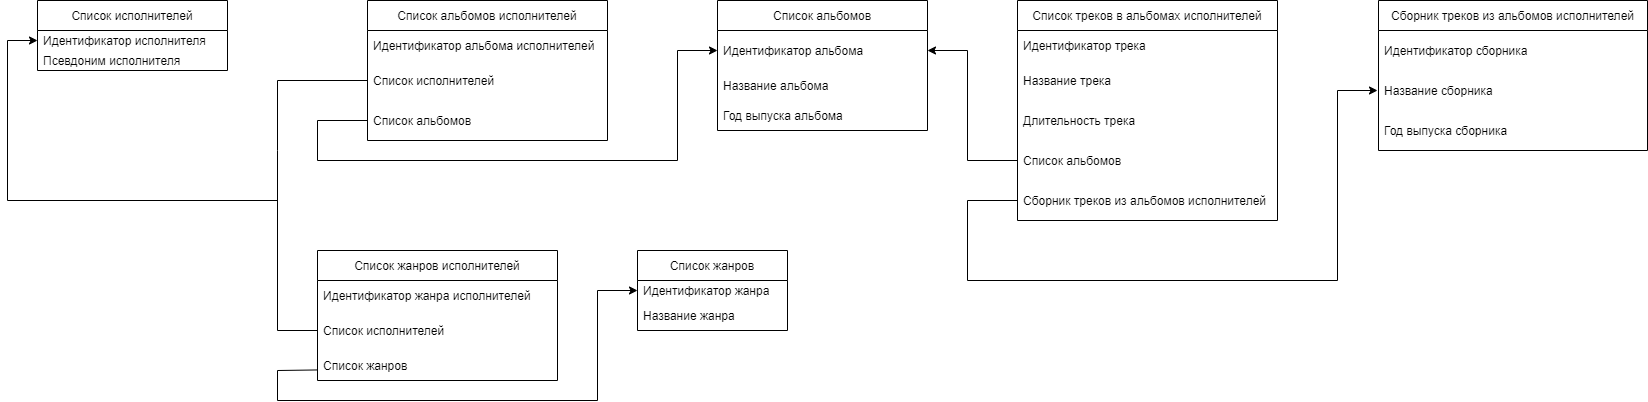

The diagram above was exported from draw.io. Its source (the exported page's mxGraphModel, read from the mxfile embedded in the PNG):
<mxGraphModel dx="830" dy="463" grid="1" gridSize="10" guides="1" tooltips="1" connect="1" arrows="1" fold="1" page="1" pageScale="1" pageWidth="827" pageHeight="1169" math="0" shadow="0">
  <root>
    <mxCell id="WIyWlLk6GJQsqaUBKTNV-0" />
    <mxCell id="WIyWlLk6GJQsqaUBKTNV-1" parent="WIyWlLk6GJQsqaUBKTNV-0" />
    <mxCell id="SgczE0ZPlKb_l7N_gvIE-2" value="Список исполнителей" style="swimlane;fontStyle=0;childLayout=stackLayout;horizontal=1;startSize=30;horizontalStack=0;resizeParent=1;resizeParentMax=0;resizeLast=0;collapsible=1;marginBottom=0;" parent="WIyWlLk6GJQsqaUBKTNV-1" vertex="1">
      <mxGeometry x="40" y="240" width="190" height="70" as="geometry" />
    </mxCell>
    <mxCell id="SgczE0ZPlKb_l7N_gvIE-3" value="Идентификатор исполнителя" style="text;strokeColor=none;fillColor=none;align=left;verticalAlign=middle;spacingLeft=4;spacingRight=4;overflow=hidden;points=[[0,0.5],[1,0.5]];portConstraint=eastwest;rotatable=0;" parent="SgczE0ZPlKb_l7N_gvIE-2" vertex="1">
      <mxGeometry y="30" width="190" height="20" as="geometry" />
    </mxCell>
    <mxCell id="SgczE0ZPlKb_l7N_gvIE-4" value="Псевдоним исполнителя" style="text;strokeColor=none;fillColor=none;align=left;verticalAlign=middle;spacingLeft=4;spacingRight=4;overflow=hidden;points=[[0,0.5],[1,0.5]];portConstraint=eastwest;rotatable=0;" parent="SgczE0ZPlKb_l7N_gvIE-2" vertex="1">
      <mxGeometry y="50" width="190" height="20" as="geometry" />
    </mxCell>
    <mxCell id="SgczE0ZPlKb_l7N_gvIE-7" value="Список альбомов" style="swimlane;fontStyle=0;childLayout=stackLayout;horizontal=1;startSize=30;horizontalStack=0;resizeParent=1;resizeParentMax=0;resizeLast=0;collapsible=1;marginBottom=0;" parent="WIyWlLk6GJQsqaUBKTNV-1" vertex="1">
      <mxGeometry x="720" y="240" width="210" height="130" as="geometry" />
    </mxCell>
    <mxCell id="SgczE0ZPlKb_l7N_gvIE-8" value="Идентификатор альбома" style="text;strokeColor=none;fillColor=none;align=left;verticalAlign=middle;spacingLeft=4;spacingRight=4;overflow=hidden;points=[[0,0.5],[1,0.5]];portConstraint=eastwest;rotatable=0;" parent="SgczE0ZPlKb_l7N_gvIE-7" vertex="1">
      <mxGeometry y="30" width="210" height="40" as="geometry" />
    </mxCell>
    <mxCell id="SgczE0ZPlKb_l7N_gvIE-9" value="Название альбома" style="text;strokeColor=none;fillColor=none;align=left;verticalAlign=middle;spacingLeft=4;spacingRight=4;overflow=hidden;points=[[0,0.5],[1,0.5]];portConstraint=eastwest;rotatable=0;" parent="SgczE0ZPlKb_l7N_gvIE-7" vertex="1">
      <mxGeometry y="70" width="210" height="30" as="geometry" />
    </mxCell>
    <mxCell id="SgczE0ZPlKb_l7N_gvIE-10" value="Год выпуска альбома" style="text;strokeColor=none;fillColor=none;align=left;verticalAlign=middle;spacingLeft=4;spacingRight=4;overflow=hidden;points=[[0,0.5],[1,0.5]];portConstraint=eastwest;rotatable=0;" parent="SgczE0ZPlKb_l7N_gvIE-7" vertex="1">
      <mxGeometry y="100" width="210" height="30" as="geometry" />
    </mxCell>
    <mxCell id="SgczE0ZPlKb_l7N_gvIE-12" value="Список треков в альбомах исполнителей" style="swimlane;fontStyle=0;childLayout=stackLayout;horizontal=1;startSize=30;horizontalStack=0;resizeParent=1;resizeParentMax=0;resizeLast=0;collapsible=1;marginBottom=0;" parent="WIyWlLk6GJQsqaUBKTNV-1" vertex="1">
      <mxGeometry x="1020" y="240" width="260" height="220" as="geometry" />
    </mxCell>
    <mxCell id="SgczE0ZPlKb_l7N_gvIE-13" value="Идентификатор трека" style="text;strokeColor=none;fillColor=none;align=left;verticalAlign=middle;spacingLeft=4;spacingRight=4;overflow=hidden;points=[[0,0.5],[1,0.5]];portConstraint=eastwest;rotatable=0;" parent="SgczE0ZPlKb_l7N_gvIE-12" vertex="1">
      <mxGeometry y="30" width="260" height="30" as="geometry" />
    </mxCell>
    <mxCell id="SgczE0ZPlKb_l7N_gvIE-14" value="Название трека" style="text;strokeColor=none;fillColor=none;align=left;verticalAlign=middle;spacingLeft=4;spacingRight=4;overflow=hidden;points=[[0,0.5],[1,0.5]];portConstraint=eastwest;rotatable=0;" parent="SgczE0ZPlKb_l7N_gvIE-12" vertex="1">
      <mxGeometry y="60" width="260" height="40" as="geometry" />
    </mxCell>
    <mxCell id="SgczE0ZPlKb_l7N_gvIE-15" value="Длительность трека" style="text;strokeColor=none;fillColor=none;align=left;verticalAlign=middle;spacingLeft=4;spacingRight=4;overflow=hidden;points=[[0,0.5],[1,0.5]];portConstraint=eastwest;rotatable=0;" parent="SgczE0ZPlKb_l7N_gvIE-12" vertex="1">
      <mxGeometry y="100" width="260" height="40" as="geometry" />
    </mxCell>
    <mxCell id="SgczE0ZPlKb_l7N_gvIE-16" value="Список альбомов" style="text;strokeColor=none;fillColor=none;align=left;verticalAlign=middle;spacingLeft=4;spacingRight=4;overflow=hidden;points=[[0,0.5],[1,0.5]];portConstraint=eastwest;rotatable=0;" parent="SgczE0ZPlKb_l7N_gvIE-12" vertex="1">
      <mxGeometry y="140" width="260" height="40" as="geometry" />
    </mxCell>
    <mxCell id="Ah_Zos9DY_uy_YkrZNOW-28" value="Сборник треков из альбомов исполнителей" style="text;strokeColor=none;fillColor=none;align=left;verticalAlign=middle;spacingLeft=4;spacingRight=4;overflow=hidden;points=[[0,0.5],[1,0.5]];portConstraint=eastwest;rotatable=0;" vertex="1" parent="SgczE0ZPlKb_l7N_gvIE-12">
      <mxGeometry y="180" width="260" height="40" as="geometry" />
    </mxCell>
    <mxCell id="SgczE0ZPlKb_l7N_gvIE-18" value="" style="endArrow=none;html=1;rounded=0;" parent="WIyWlLk6GJQsqaUBKTNV-1" edge="1">
      <mxGeometry width="50" height="50" relative="1" as="geometry">
        <mxPoint x="280" y="390" as="sourcePoint" />
        <mxPoint x="280" y="320" as="targetPoint" />
      </mxGeometry>
    </mxCell>
    <mxCell id="SgczE0ZPlKb_l7N_gvIE-21" value="" style="endArrow=none;html=1;rounded=0;exitX=0;exitY=0.5;exitDx=0;exitDy=0;" parent="WIyWlLk6GJQsqaUBKTNV-1" edge="1" source="SgczE0ZPlKb_l7N_gvIE-16">
      <mxGeometry width="50" height="50" relative="1" as="geometry">
        <mxPoint x="980" y="400" as="sourcePoint" />
        <mxPoint x="970" y="400" as="targetPoint" />
      </mxGeometry>
    </mxCell>
    <mxCell id="HCbS4j1HHCoshE_RARlB-5" value="" style="endArrow=none;html=1;rounded=0;" parent="WIyWlLk6GJQsqaUBKTNV-1" edge="1">
      <mxGeometry width="50" height="50" relative="1" as="geometry">
        <mxPoint x="320" y="570" as="sourcePoint" />
        <mxPoint x="280" y="570" as="targetPoint" />
      </mxGeometry>
    </mxCell>
    <mxCell id="HCbS4j1HHCoshE_RARlB-6" value="" style="endArrow=none;html=1;rounded=0;" parent="WIyWlLk6GJQsqaUBKTNV-1" edge="1">
      <mxGeometry width="50" height="50" relative="1" as="geometry">
        <mxPoint x="280" y="570" as="sourcePoint" />
        <mxPoint x="280" y="390" as="targetPoint" />
      </mxGeometry>
    </mxCell>
    <mxCell id="RUBh8XXMztyQBlFrpj_5-0" value="Сборник треков из альбомов исполнителей" style="swimlane;fontStyle=0;childLayout=stackLayout;horizontal=1;startSize=30;horizontalStack=0;resizeParent=1;resizeParentMax=0;resizeLast=0;collapsible=1;marginBottom=0;" parent="WIyWlLk6GJQsqaUBKTNV-1" vertex="1">
      <mxGeometry x="1381" y="240" width="269" height="150" as="geometry">
        <mxRectangle x="1001" y="240" width="280" height="30" as="alternateBounds" />
      </mxGeometry>
    </mxCell>
    <mxCell id="RUBh8XXMztyQBlFrpj_5-1" value="Идентификатор сборника" style="text;strokeColor=none;fillColor=none;align=left;verticalAlign=middle;spacingLeft=4;spacingRight=4;overflow=hidden;points=[[0,0.5],[1,0.5]];portConstraint=eastwest;rotatable=0;" parent="RUBh8XXMztyQBlFrpj_5-0" vertex="1">
      <mxGeometry y="30" width="269" height="40" as="geometry" />
    </mxCell>
    <mxCell id="RUBh8XXMztyQBlFrpj_5-2" value="Название сборника" style="text;strokeColor=none;fillColor=none;align=left;verticalAlign=middle;spacingLeft=4;spacingRight=4;overflow=hidden;points=[[0,0.5],[1,0.5]];portConstraint=eastwest;rotatable=0;" parent="RUBh8XXMztyQBlFrpj_5-0" vertex="1">
      <mxGeometry y="70" width="269" height="40" as="geometry" />
    </mxCell>
    <mxCell id="RUBh8XXMztyQBlFrpj_5-3" value="Год выпуска сборника" style="text;strokeColor=none;fillColor=none;align=left;verticalAlign=middle;spacingLeft=4;spacingRight=4;overflow=hidden;points=[[0,0.5],[1,0.5]];portConstraint=eastwest;rotatable=0;" parent="RUBh8XXMztyQBlFrpj_5-0" vertex="1">
      <mxGeometry y="110" width="269" height="40" as="geometry" />
    </mxCell>
    <mxCell id="RUBh8XXMztyQBlFrpj_5-6" value="Список жанров" style="swimlane;fontStyle=0;childLayout=stackLayout;horizontal=1;startSize=30;horizontalStack=0;resizeParent=1;resizeParentMax=0;resizeLast=0;collapsible=1;marginBottom=0;" parent="WIyWlLk6GJQsqaUBKTNV-1" vertex="1">
      <mxGeometry x="640" y="490" width="150" height="80" as="geometry" />
    </mxCell>
    <mxCell id="RUBh8XXMztyQBlFrpj_5-7" value="Идентификатор жанра" style="text;strokeColor=none;fillColor=none;align=left;verticalAlign=middle;spacingLeft=4;spacingRight=4;overflow=hidden;points=[[0,0.5],[1,0.5]];portConstraint=eastwest;rotatable=0;" parent="RUBh8XXMztyQBlFrpj_5-6" vertex="1">
      <mxGeometry y="30" width="150" height="20" as="geometry" />
    </mxCell>
    <mxCell id="RUBh8XXMztyQBlFrpj_5-8" value="Название жанра" style="text;strokeColor=none;fillColor=none;align=left;verticalAlign=middle;spacingLeft=4;spacingRight=4;overflow=hidden;points=[[0,0.5],[1,0.5]];portConstraint=eastwest;rotatable=0;" parent="RUBh8XXMztyQBlFrpj_5-6" vertex="1">
      <mxGeometry y="50" width="150" height="30" as="geometry" />
    </mxCell>
    <mxCell id="RUBh8XXMztyQBlFrpj_5-12" value="" style="endArrow=none;html=1;rounded=0;" parent="WIyWlLk6GJQsqaUBKTNV-1" edge="1">
      <mxGeometry width="50" height="50" relative="1" as="geometry">
        <mxPoint x="1340" y="520" as="sourcePoint" />
        <mxPoint x="1340" y="330" as="targetPoint" />
      </mxGeometry>
    </mxCell>
    <mxCell id="Ah_Zos9DY_uy_YkrZNOW-0" value="Список жанров исполнителей" style="swimlane;fontStyle=0;childLayout=stackLayout;horizontal=1;startSize=30;horizontalStack=0;resizeParent=1;resizeParentMax=0;resizeLast=0;collapsible=1;marginBottom=0;" vertex="1" parent="WIyWlLk6GJQsqaUBKTNV-1">
      <mxGeometry x="320" y="490" width="240" height="130" as="geometry" />
    </mxCell>
    <mxCell id="Ah_Zos9DY_uy_YkrZNOW-1" value="Идентификатор жанра исполнителей" style="text;strokeColor=none;fillColor=none;align=left;verticalAlign=middle;spacingLeft=4;spacingRight=4;overflow=hidden;points=[[0,0.5],[1,0.5]];portConstraint=eastwest;rotatable=0;" vertex="1" parent="Ah_Zos9DY_uy_YkrZNOW-0">
      <mxGeometry y="30" width="240" height="30" as="geometry" />
    </mxCell>
    <mxCell id="Ah_Zos9DY_uy_YkrZNOW-3" value="Список исполнителей" style="text;strokeColor=none;fillColor=none;align=left;verticalAlign=middle;spacingLeft=4;spacingRight=4;overflow=hidden;points=[[0,0.5],[1,0.5]];portConstraint=eastwest;rotatable=0;" vertex="1" parent="Ah_Zos9DY_uy_YkrZNOW-0">
      <mxGeometry y="60" width="240" height="40" as="geometry" />
    </mxCell>
    <mxCell id="Ah_Zos9DY_uy_YkrZNOW-2" value="Список жанров" style="text;strokeColor=none;fillColor=none;align=left;verticalAlign=middle;spacingLeft=4;spacingRight=4;overflow=hidden;points=[[0,0.5],[1,0.5]];portConstraint=eastwest;rotatable=0;" vertex="1" parent="Ah_Zos9DY_uy_YkrZNOW-0">
      <mxGeometry y="100" width="240" height="30" as="geometry" />
    </mxCell>
    <mxCell id="Ah_Zos9DY_uy_YkrZNOW-4" value="" style="endArrow=classic;html=1;rounded=0;" edge="1" parent="WIyWlLk6GJQsqaUBKTNV-1">
      <mxGeometry width="50" height="50" relative="1" as="geometry">
        <mxPoint x="600" y="530" as="sourcePoint" />
        <mxPoint x="640" y="530" as="targetPoint" />
      </mxGeometry>
    </mxCell>
    <mxCell id="Ah_Zos9DY_uy_YkrZNOW-5" value="" style="endArrow=none;html=1;rounded=0;" edge="1" parent="WIyWlLk6GJQsqaUBKTNV-1">
      <mxGeometry width="50" height="50" relative="1" as="geometry">
        <mxPoint x="600" y="530" as="sourcePoint" />
        <mxPoint x="600" y="640" as="targetPoint" />
      </mxGeometry>
    </mxCell>
    <mxCell id="Ah_Zos9DY_uy_YkrZNOW-6" value="" style="endArrow=none;html=1;rounded=0;" edge="1" parent="WIyWlLk6GJQsqaUBKTNV-1">
      <mxGeometry width="50" height="50" relative="1" as="geometry">
        <mxPoint x="280" y="640" as="sourcePoint" />
        <mxPoint x="600" y="640" as="targetPoint" />
      </mxGeometry>
    </mxCell>
    <mxCell id="Ah_Zos9DY_uy_YkrZNOW-8" value="" style="endArrow=none;html=1;rounded=0;entryX=0.002;entryY=0.648;entryDx=0;entryDy=0;entryPerimeter=0;" edge="1" parent="WIyWlLk6GJQsqaUBKTNV-1" target="Ah_Zos9DY_uy_YkrZNOW-2">
      <mxGeometry width="50" height="50" relative="1" as="geometry">
        <mxPoint x="280" y="610" as="sourcePoint" />
        <mxPoint x="550" y="470" as="targetPoint" />
      </mxGeometry>
    </mxCell>
    <mxCell id="Ah_Zos9DY_uy_YkrZNOW-9" value="Список альбомов исполнителей" style="swimlane;fontStyle=0;childLayout=stackLayout;horizontal=1;startSize=30;horizontalStack=0;resizeParent=1;resizeParentMax=0;resizeLast=0;collapsible=1;marginBottom=0;" vertex="1" parent="WIyWlLk6GJQsqaUBKTNV-1">
      <mxGeometry x="370" y="240" width="240" height="140" as="geometry" />
    </mxCell>
    <mxCell id="Ah_Zos9DY_uy_YkrZNOW-10" value="Идентификатор альбома исполнителей" style="text;strokeColor=none;fillColor=none;align=left;verticalAlign=middle;spacingLeft=4;spacingRight=4;overflow=hidden;points=[[0,0.5],[1,0.5]];portConstraint=eastwest;rotatable=0;" vertex="1" parent="Ah_Zos9DY_uy_YkrZNOW-9">
      <mxGeometry y="30" width="240" height="30" as="geometry" />
    </mxCell>
    <mxCell id="Ah_Zos9DY_uy_YkrZNOW-11" value="Список исполнителей" style="text;strokeColor=none;fillColor=none;align=left;verticalAlign=middle;spacingLeft=4;spacingRight=4;overflow=hidden;points=[[0,0.5],[1,0.5]];portConstraint=eastwest;rotatable=0;" vertex="1" parent="Ah_Zos9DY_uy_YkrZNOW-9">
      <mxGeometry y="60" width="240" height="40" as="geometry" />
    </mxCell>
    <mxCell id="Ah_Zos9DY_uy_YkrZNOW-12" value="Список альбомов" style="text;strokeColor=none;fillColor=none;align=left;verticalAlign=middle;spacingLeft=4;spacingRight=4;overflow=hidden;points=[[0,0.5],[1,0.5]];portConstraint=eastwest;rotatable=0;" vertex="1" parent="Ah_Zos9DY_uy_YkrZNOW-9">
      <mxGeometry y="100" width="240" height="40" as="geometry" />
    </mxCell>
    <mxCell id="Ah_Zos9DY_uy_YkrZNOW-14" value="" style="endArrow=none;html=1;rounded=0;entryX=0;entryY=0.5;entryDx=0;entryDy=0;" edge="1" parent="WIyWlLk6GJQsqaUBKTNV-1" target="Ah_Zos9DY_uy_YkrZNOW-11">
      <mxGeometry width="50" height="50" relative="1" as="geometry">
        <mxPoint x="280" y="320" as="sourcePoint" />
        <mxPoint x="470" y="380" as="targetPoint" />
      </mxGeometry>
    </mxCell>
    <mxCell id="Ah_Zos9DY_uy_YkrZNOW-15" value="" style="endArrow=none;html=1;rounded=0;entryX=0;entryY=0.5;entryDx=0;entryDy=0;" edge="1" parent="WIyWlLk6GJQsqaUBKTNV-1" target="Ah_Zos9DY_uy_YkrZNOW-12">
      <mxGeometry width="50" height="50" relative="1" as="geometry">
        <mxPoint x="320" y="360" as="sourcePoint" />
        <mxPoint x="470" y="380" as="targetPoint" />
      </mxGeometry>
    </mxCell>
    <mxCell id="Ah_Zos9DY_uy_YkrZNOW-16" value="" style="endArrow=none;html=1;rounded=0;" edge="1" parent="WIyWlLk6GJQsqaUBKTNV-1">
      <mxGeometry width="50" height="50" relative="1" as="geometry">
        <mxPoint x="320" y="400" as="sourcePoint" />
        <mxPoint x="320" y="360" as="targetPoint" />
      </mxGeometry>
    </mxCell>
    <mxCell id="Ah_Zos9DY_uy_YkrZNOW-17" value="" style="endArrow=none;html=1;rounded=0;" edge="1" parent="WIyWlLk6GJQsqaUBKTNV-1">
      <mxGeometry width="50" height="50" relative="1" as="geometry">
        <mxPoint x="320" y="400" as="sourcePoint" />
        <mxPoint x="680" y="400" as="targetPoint" />
      </mxGeometry>
    </mxCell>
    <mxCell id="Ah_Zos9DY_uy_YkrZNOW-18" value="" style="endArrow=none;html=1;rounded=0;" edge="1" parent="WIyWlLk6GJQsqaUBKTNV-1">
      <mxGeometry width="50" height="50" relative="1" as="geometry">
        <mxPoint x="680" y="290" as="sourcePoint" />
        <mxPoint x="680" y="400" as="targetPoint" />
      </mxGeometry>
    </mxCell>
    <mxCell id="Ah_Zos9DY_uy_YkrZNOW-20" value="" style="endArrow=classic;html=1;rounded=0;entryX=0;entryY=0.5;entryDx=0;entryDy=0;" edge="1" parent="WIyWlLk6GJQsqaUBKTNV-1" target="SgczE0ZPlKb_l7N_gvIE-8">
      <mxGeometry width="50" height="50" relative="1" as="geometry">
        <mxPoint x="680" y="290" as="sourcePoint" />
        <mxPoint x="760" y="380" as="targetPoint" />
      </mxGeometry>
    </mxCell>
    <mxCell id="Ah_Zos9DY_uy_YkrZNOW-22" value="" style="endArrow=none;html=1;rounded=0;" edge="1" parent="WIyWlLk6GJQsqaUBKTNV-1">
      <mxGeometry width="50" height="50" relative="1" as="geometry">
        <mxPoint x="970" y="520" as="sourcePoint" />
        <mxPoint x="1340" y="520" as="targetPoint" />
      </mxGeometry>
    </mxCell>
    <mxCell id="Ah_Zos9DY_uy_YkrZNOW-23" value="" style="endArrow=none;html=1;rounded=0;" edge="1" parent="WIyWlLk6GJQsqaUBKTNV-1">
      <mxGeometry width="50" height="50" relative="1" as="geometry">
        <mxPoint x="970" y="520" as="sourcePoint" />
        <mxPoint x="970" y="440" as="targetPoint" />
      </mxGeometry>
    </mxCell>
    <mxCell id="Ah_Zos9DY_uy_YkrZNOW-25" value="" style="endArrow=none;html=1;rounded=0;" edge="1" parent="WIyWlLk6GJQsqaUBKTNV-1">
      <mxGeometry width="50" height="50" relative="1" as="geometry">
        <mxPoint x="280" y="610" as="sourcePoint" />
        <mxPoint x="280" y="640" as="targetPoint" />
      </mxGeometry>
    </mxCell>
    <mxCell id="Ah_Zos9DY_uy_YkrZNOW-29" value="" style="endArrow=none;html=1;rounded=0;entryX=0;entryY=0.5;entryDx=0;entryDy=0;" edge="1" parent="WIyWlLk6GJQsqaUBKTNV-1" target="Ah_Zos9DY_uy_YkrZNOW-28">
      <mxGeometry width="50" height="50" relative="1" as="geometry">
        <mxPoint x="970" y="440" as="sourcePoint" />
        <mxPoint x="1250" y="340" as="targetPoint" />
      </mxGeometry>
    </mxCell>
    <mxCell id="Ah_Zos9DY_uy_YkrZNOW-30" value="" style="endArrow=classic;html=1;rounded=0;" edge="1" parent="WIyWlLk6GJQsqaUBKTNV-1">
      <mxGeometry width="50" height="50" relative="1" as="geometry">
        <mxPoint x="1340" y="330" as="sourcePoint" />
        <mxPoint x="1380" y="330" as="targetPoint" />
      </mxGeometry>
    </mxCell>
    <mxCell id="Ah_Zos9DY_uy_YkrZNOW-31" value="" style="endArrow=none;html=1;rounded=0;" edge="1" parent="WIyWlLk6GJQsqaUBKTNV-1">
      <mxGeometry width="50" height="50" relative="1" as="geometry">
        <mxPoint x="10" y="440" as="sourcePoint" />
        <mxPoint x="280" y="440" as="targetPoint" />
      </mxGeometry>
    </mxCell>
    <mxCell id="Ah_Zos9DY_uy_YkrZNOW-33" value="" style="endArrow=none;html=1;rounded=0;" edge="1" parent="WIyWlLk6GJQsqaUBKTNV-1">
      <mxGeometry width="50" height="50" relative="1" as="geometry">
        <mxPoint x="10" y="440" as="sourcePoint" />
        <mxPoint x="10" y="280" as="targetPoint" />
      </mxGeometry>
    </mxCell>
    <mxCell id="Ah_Zos9DY_uy_YkrZNOW-34" value="" style="endArrow=classic;html=1;rounded=0;" edge="1" parent="WIyWlLk6GJQsqaUBKTNV-1" target="SgczE0ZPlKb_l7N_gvIE-3">
      <mxGeometry width="50" height="50" relative="1" as="geometry">
        <mxPoint x="10" y="280" as="sourcePoint" />
        <mxPoint x="210" y="370" as="targetPoint" />
      </mxGeometry>
    </mxCell>
    <mxCell id="Ah_Zos9DY_uy_YkrZNOW-35" value="" style="endArrow=none;html=1;rounded=0;" edge="1" parent="WIyWlLk6GJQsqaUBKTNV-1">
      <mxGeometry width="50" height="50" relative="1" as="geometry">
        <mxPoint x="970" y="400" as="sourcePoint" />
        <mxPoint x="970" y="290" as="targetPoint" />
      </mxGeometry>
    </mxCell>
    <mxCell id="Ah_Zos9DY_uy_YkrZNOW-36" value="" style="endArrow=classic;html=1;rounded=0;entryX=1;entryY=0.5;entryDx=0;entryDy=0;" edge="1" parent="WIyWlLk6GJQsqaUBKTNV-1" target="SgczE0ZPlKb_l7N_gvIE-8">
      <mxGeometry width="50" height="50" relative="1" as="geometry">
        <mxPoint x="970" y="290" as="sourcePoint" />
        <mxPoint x="850" y="320" as="targetPoint" />
      </mxGeometry>
    </mxCell>
  </root>
</mxGraphModel>